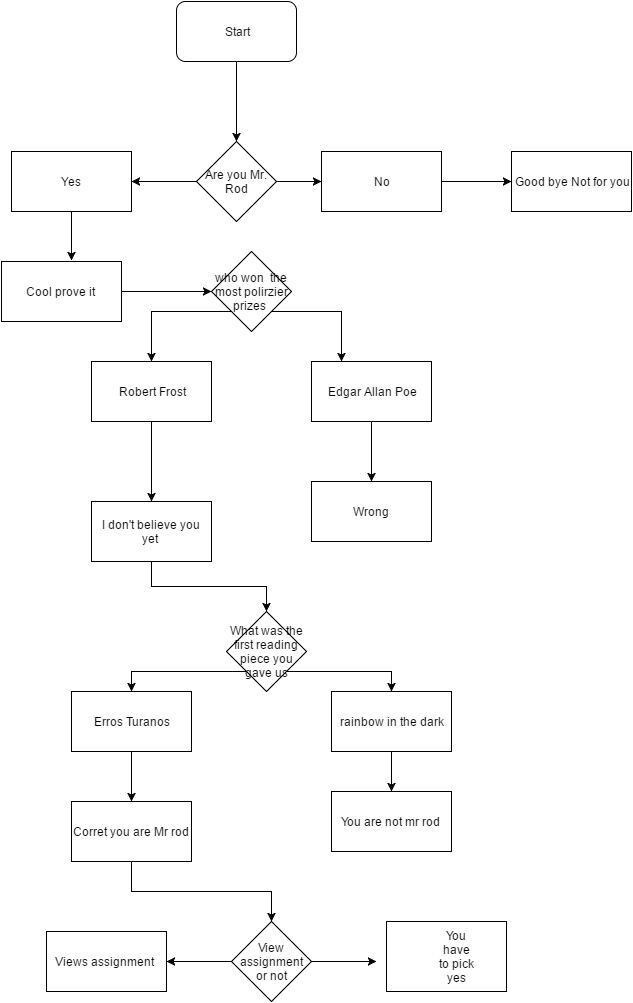

The diagram above was exported from draw.io. Its source (the exported page's mxGraphModel, read from the mxfile embedded in the PNG):
<mxGraphModel dx="954" dy="570" grid="1" gridSize="10" guides="1" tooltips="1" connect="1" arrows="1" fold="1" page="1" pageScale="1" pageWidth="850" pageHeight="1100" background="#ffffff" math="0" shadow="0">
  <root>
    <mxCell id="0" />
    <mxCell id="1" parent="0" />
    <mxCell id="41" style="edgeStyle=orthogonalEdgeStyle;rounded=0;html=1;jettySize=auto;orthogonalLoop=1;" parent="1" source="12" target="43" edge="1">
      <mxGeometry relative="1" as="geometry">
        <mxPoint x="435" y="170" as="targetPoint" />
        <Array as="points" />
      </mxGeometry>
    </mxCell>
    <mxCell id="12" value="Start" style="rounded=1;whiteSpace=wrap;html=1;" parent="1" vertex="1">
      <mxGeometry x="375" y="40" width="120" height="60" as="geometry" />
    </mxCell>
    <mxCell id="18" value="Text" style="text;html=1;strokeColor=none;fillColor=none;align=center;verticalAlign=middle;whiteSpace=wrap;" parent="1" vertex="1">
      <mxGeometry x="445" y="980" width="40" height="30" as="geometry" />
    </mxCell>
    <mxCell id="31" style="edgeStyle=orthogonalEdgeStyle;rounded=0;html=1;exitX=1;exitY=0.5;jettySize=auto;orthogonalLoop=1;" parent="1" source="19" edge="1">
      <mxGeometry relative="1" as="geometry">
        <mxPoint x="575" y="1000" as="targetPoint" />
      </mxGeometry>
    </mxCell>
    <mxCell id="19" value="View assignment or not&lt;br&gt;" style="rhombus;whiteSpace=wrap;html=1;" parent="1" vertex="1">
      <mxGeometry x="430" y="960" width="80" height="80" as="geometry" />
    </mxCell>
    <mxCell id="20" value="" style="endArrow=classic;html=1;exitX=0;exitY=0.5;" parent="1" source="19" target="27" edge="1">
      <mxGeometry width="50" height="50" relative="1" as="geometry">
        <mxPoint x="375" y="1030" as="sourcePoint" />
        <mxPoint x="365" y="1060" as="targetPoint" />
      </mxGeometry>
    </mxCell>
    <mxCell id="27" value="Views assignment &lt;br&gt;" style="whiteSpace=wrap;html=1;" parent="1" vertex="1">
      <mxGeometry x="245" y="970" width="120" height="60" as="geometry" />
    </mxCell>
    <mxCell id="32" value="" style="whiteSpace=wrap;html=1;" parent="1" vertex="1">
      <mxGeometry x="585" y="960" width="120" height="70" as="geometry" />
    </mxCell>
    <mxCell id="37" value="You have to pick yes&lt;br&gt;" style="text;html=1;strokeColor=none;fillColor=none;align=center;verticalAlign=middle;whiteSpace=wrap;" parent="1" vertex="1">
      <mxGeometry x="635" y="985" width="40" height="20" as="geometry" />
    </mxCell>
    <mxCell id="83" style="edgeStyle=orthogonalEdgeStyle;rounded=0;html=1;exitX=1;exitY=0.5;jettySize=auto;orthogonalLoop=1;" edge="1" parent="1" source="43" target="81">
      <mxGeometry relative="1" as="geometry" />
    </mxCell>
    <mxCell id="84" style="edgeStyle=orthogonalEdgeStyle;rounded=0;html=1;exitX=0;exitY=0.5;jettySize=auto;orthogonalLoop=1;" edge="1" parent="1" source="43" target="80">
      <mxGeometry relative="1" as="geometry" />
    </mxCell>
    <mxCell id="43" value="Are you Mr. Rod&lt;br&gt;" style="rhombus;whiteSpace=wrap;html=1;" parent="1" vertex="1">
      <mxGeometry x="395" y="180" width="80" height="80" as="geometry" />
    </mxCell>
    <mxCell id="87" style="edgeStyle=orthogonalEdgeStyle;rounded=0;html=1;exitX=1;exitY=0.5;jettySize=auto;orthogonalLoop=1;" edge="1" parent="1" source="46" target="57">
      <mxGeometry relative="1" as="geometry" />
    </mxCell>
    <mxCell id="46" value="Cool prove it &lt;br&gt;" style="whiteSpace=wrap;html=1;" parent="1" vertex="1">
      <mxGeometry x="200" y="300" width="120" height="60" as="geometry" />
    </mxCell>
    <mxCell id="52" value="Good bye Not for you&lt;br&gt;" style="whiteSpace=wrap;html=1;" parent="1" vertex="1">
      <mxGeometry x="710" y="190" width="120" height="60" as="geometry" />
    </mxCell>
    <mxCell id="56" value="Text" style="text;html=1;strokeColor=none;fillColor=none;align=center;verticalAlign=middle;whiteSpace=wrap;" parent="1" vertex="1">
      <mxGeometry x="415" y="320" width="40" height="20" as="geometry" />
    </mxCell>
    <mxCell id="90" style="edgeStyle=orthogonalEdgeStyle;rounded=0;html=1;exitX=1;exitY=1;entryX=0.25;entryY=0;jettySize=auto;orthogonalLoop=1;" edge="1" parent="1" source="57" target="69">
      <mxGeometry relative="1" as="geometry" />
    </mxCell>
    <mxCell id="91" style="edgeStyle=orthogonalEdgeStyle;rounded=0;html=1;exitX=0;exitY=1;jettySize=auto;orthogonalLoop=1;" edge="1" parent="1" source="57">
      <mxGeometry relative="1" as="geometry">
        <mxPoint x="350" y="400" as="targetPoint" />
      </mxGeometry>
    </mxCell>
    <mxCell id="57" value="who won&amp;nbsp; the most polirzier prizes &lt;br&gt;" style="rhombus;whiteSpace=wrap;html=1;" parent="1" vertex="1">
      <mxGeometry x="410" y="290" width="80" height="80" as="geometry" />
    </mxCell>
    <mxCell id="74" style="edgeStyle=orthogonalEdgeStyle;rounded=0;html=1;exitX=0.5;exitY=1;jettySize=auto;orthogonalLoop=1;" parent="1" source="68" target="73" edge="1">
      <mxGeometry relative="1" as="geometry" />
    </mxCell>
    <mxCell id="68" value="Robert Frost&lt;br&gt;" style="whiteSpace=wrap;html=1;" parent="1" vertex="1">
      <mxGeometry x="290" y="400" width="120" height="60" as="geometry" />
    </mxCell>
    <mxCell id="94" style="edgeStyle=orthogonalEdgeStyle;rounded=0;html=1;exitX=0.5;exitY=1;jettySize=auto;orthogonalLoop=1;" edge="1" parent="1" source="69" target="93">
      <mxGeometry relative="1" as="geometry" />
    </mxCell>
    <mxCell id="69" value="Edgar Allan Poe&lt;br&gt;" style="whiteSpace=wrap;html=1;" parent="1" vertex="1">
      <mxGeometry x="510" y="400" width="120" height="60" as="geometry" />
    </mxCell>
    <mxCell id="96" style="edgeStyle=orthogonalEdgeStyle;rounded=0;html=1;exitX=0.5;exitY=1;jettySize=auto;orthogonalLoop=1;" edge="1" parent="1" source="73" target="95">
      <mxGeometry relative="1" as="geometry" />
    </mxCell>
    <mxCell id="73" value="I don't believe you yet &lt;br&gt;" style="whiteSpace=wrap;html=1;" parent="1" vertex="1">
      <mxGeometry x="290" y="540" width="120" height="60" as="geometry" />
    </mxCell>
    <mxCell id="85" style="edgeStyle=orthogonalEdgeStyle;rounded=0;html=1;exitX=0.5;exitY=1;entryX=0.583;entryY=-0.017;entryPerimeter=0;jettySize=auto;orthogonalLoop=1;" edge="1" parent="1" source="80" target="46">
      <mxGeometry relative="1" as="geometry" />
    </mxCell>
    <mxCell id="80" value="Yes" style="whiteSpace=wrap;html=1;" vertex="1" parent="1">
      <mxGeometry x="210" y="190" width="120" height="60" as="geometry" />
    </mxCell>
    <mxCell id="82" style="edgeStyle=orthogonalEdgeStyle;rounded=0;html=1;exitX=1;exitY=0.5;entryX=0;entryY=0.5;jettySize=auto;orthogonalLoop=1;" edge="1" parent="1" source="81" target="52">
      <mxGeometry relative="1" as="geometry" />
    </mxCell>
    <mxCell id="81" value="No" style="whiteSpace=wrap;html=1;" vertex="1" parent="1">
      <mxGeometry x="520" y="190" width="120" height="60" as="geometry" />
    </mxCell>
    <mxCell id="93" value="Wrong" style="whiteSpace=wrap;html=1;" vertex="1" parent="1">
      <mxGeometry x="510" y="520" width="120" height="60" as="geometry" />
    </mxCell>
    <mxCell id="99" style="edgeStyle=orthogonalEdgeStyle;rounded=0;html=1;exitX=0;exitY=1;entryX=0.5;entryY=0;jettySize=auto;orthogonalLoop=1;" edge="1" parent="1" source="95" target="97">
      <mxGeometry relative="1" as="geometry" />
    </mxCell>
    <mxCell id="100" style="edgeStyle=orthogonalEdgeStyle;rounded=0;html=1;exitX=1;exitY=1;entryX=0.5;entryY=0;jettySize=auto;orthogonalLoop=1;" edge="1" parent="1" source="95" target="98">
      <mxGeometry relative="1" as="geometry" />
    </mxCell>
    <mxCell id="95" value="What was the first reading piece you gave us" style="rhombus;whiteSpace=wrap;html=1;" vertex="1" parent="1">
      <mxGeometry x="425" y="650" width="80" height="80" as="geometry" />
    </mxCell>
    <mxCell id="105" style="edgeStyle=orthogonalEdgeStyle;rounded=0;html=1;exitX=0.5;exitY=1;entryX=0.5;entryY=0;jettySize=auto;orthogonalLoop=1;" edge="1" parent="1" source="97" target="101">
      <mxGeometry relative="1" as="geometry" />
    </mxCell>
    <mxCell id="97" value="Erros Turanos" style="whiteSpace=wrap;html=1;" vertex="1" parent="1">
      <mxGeometry x="270" y="730" width="120" height="60" as="geometry" />
    </mxCell>
    <mxCell id="108" style="edgeStyle=orthogonalEdgeStyle;rounded=0;html=1;exitX=0.5;exitY=1;entryX=0.5;entryY=0;jettySize=auto;orthogonalLoop=1;" edge="1" parent="1" source="98" target="102">
      <mxGeometry relative="1" as="geometry" />
    </mxCell>
    <mxCell id="98" value="rainbow in the dark" style="whiteSpace=wrap;html=1;" vertex="1" parent="1">
      <mxGeometry x="530" y="730" width="120" height="60" as="geometry" />
    </mxCell>
    <mxCell id="109" style="edgeStyle=orthogonalEdgeStyle;rounded=0;html=1;exitX=0.5;exitY=1;entryX=0.5;entryY=0;jettySize=auto;orthogonalLoop=1;" edge="1" parent="1" source="101" target="19">
      <mxGeometry relative="1" as="geometry" />
    </mxCell>
    <mxCell id="101" value="Corret you are Mr rod" style="whiteSpace=wrap;html=1;" vertex="1" parent="1">
      <mxGeometry x="270" y="840" width="120" height="60" as="geometry" />
    </mxCell>
    <mxCell id="102" value="You are not mr rod&amp;nbsp;" style="whiteSpace=wrap;html=1;" vertex="1" parent="1">
      <mxGeometry x="530" y="830" width="120" height="60" as="geometry" />
    </mxCell>
    <mxCell id="104" style="edgeStyle=orthogonalEdgeStyle;rounded=0;html=1;exitX=0.5;exitY=1;jettySize=auto;orthogonalLoop=1;" edge="1" parent="1" source="101" target="101">
      <mxGeometry relative="1" as="geometry" />
    </mxCell>
  </root>
</mxGraphModel>